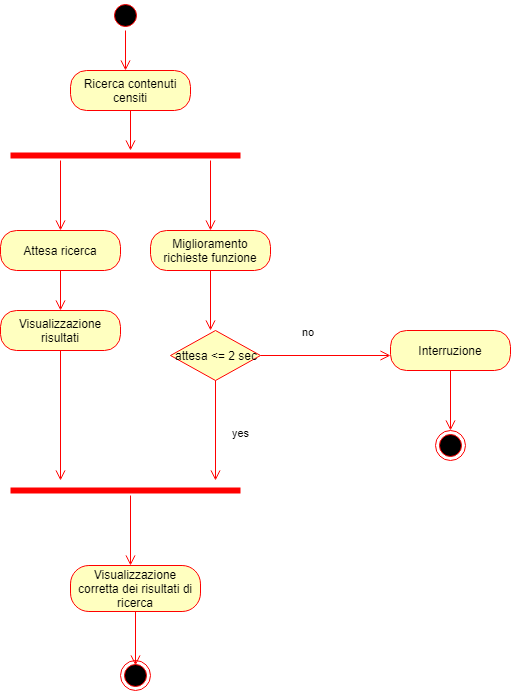

The diagram above was exported from draw.io. Its source (the exported page's mxGraphModel, read from the mxfile embedded in the PNG):
<mxGraphModel dx="1773" dy="535" grid="1" gridSize="10" guides="1" tooltips="1" connect="1" arrows="1" fold="1" page="1" pageScale="1" pageWidth="827" pageHeight="1169" background="#ffffff" math="0" shadow="0">
  <root>
    <mxCell id="0" />
    <mxCell id="1" parent="0" />
    <mxCell id="2" value="" style="ellipse;html=1;shape=startState;fillColor=#000000;strokeColor=#ff0000;" vertex="1" parent="1">
      <mxGeometry x="20" y="20" width="30" height="30" as="geometry" />
    </mxCell>
    <mxCell id="3" value="" style="edgeStyle=orthogonalEdgeStyle;html=1;verticalAlign=bottom;endArrow=open;endSize=8;strokeColor=#ff0000;" edge="1" source="2" parent="1">
      <mxGeometry relative="1" as="geometry">
        <mxPoint x="35" y="90" as="targetPoint" />
      </mxGeometry>
    </mxCell>
    <mxCell id="4" value="Ricerca contenuti censiti" style="rounded=1;whiteSpace=wrap;html=1;arcSize=40;fontColor=#000000;fillColor=#ffffc0;strokeColor=#ff0000;" vertex="1" parent="1">
      <mxGeometry x="-20" y="90" width="120" height="40" as="geometry" />
    </mxCell>
    <mxCell id="5" value="" style="edgeStyle=orthogonalEdgeStyle;html=1;verticalAlign=bottom;endArrow=open;endSize=8;strokeColor=#ff0000;" edge="1" source="4" parent="1">
      <mxGeometry relative="1" as="geometry">
        <mxPoint x="40" y="170" as="targetPoint" />
      </mxGeometry>
    </mxCell>
    <mxCell id="6" value="" style="shape=line;html=1;strokeWidth=6;strokeColor=#ff0000;" vertex="1" parent="1">
      <mxGeometry x="-80" y="170" width="230" height="10" as="geometry" />
    </mxCell>
    <mxCell id="7" value="" style="edgeStyle=orthogonalEdgeStyle;html=1;verticalAlign=bottom;endArrow=open;endSize=8;strokeColor=#ff0000;" edge="1" source="6" parent="1">
      <mxGeometry relative="1" as="geometry">
        <mxPoint x="-30" y="250" as="targetPoint" />
        <Array as="points">
          <mxPoint x="-30" y="250" />
        </Array>
      </mxGeometry>
    </mxCell>
    <mxCell id="8" value="" style="edgeStyle=orthogonalEdgeStyle;html=1;verticalAlign=bottom;endArrow=open;endSize=8;strokeColor=#ff0000;" edge="1" parent="1">
      <mxGeometry relative="1" as="geometry">
        <mxPoint x="120" y="250" as="targetPoint" />
        <mxPoint x="120" y="180" as="sourcePoint" />
        <Array as="points">
          <mxPoint x="120" y="250" />
        </Array>
      </mxGeometry>
    </mxCell>
    <mxCell id="9" value="Attesa ricerca" style="rounded=1;whiteSpace=wrap;html=1;arcSize=40;fontColor=#000000;fillColor=#ffffc0;strokeColor=#ff0000;" vertex="1" parent="1">
      <mxGeometry x="-90" y="250" width="120" height="40" as="geometry" />
    </mxCell>
    <mxCell id="10" value="" style="edgeStyle=orthogonalEdgeStyle;html=1;verticalAlign=bottom;endArrow=open;endSize=8;strokeColor=#ff0000;" edge="1" source="9" parent="1">
      <mxGeometry relative="1" as="geometry">
        <mxPoint x="-30" y="330" as="targetPoint" />
      </mxGeometry>
    </mxCell>
    <mxCell id="11" value="Visualizzazione risultati" style="rounded=1;whiteSpace=wrap;html=1;arcSize=40;fontColor=#000000;fillColor=#ffffc0;strokeColor=#ff0000;" vertex="1" parent="1">
      <mxGeometry x="-90" y="330" width="120" height="40" as="geometry" />
    </mxCell>
    <mxCell id="12" value="" style="edgeStyle=orthogonalEdgeStyle;html=1;verticalAlign=bottom;endArrow=open;endSize=8;strokeColor=#ff0000;" edge="1" source="11" parent="1">
      <mxGeometry relative="1" as="geometry">
        <mxPoint x="-30" y="500" as="targetPoint" />
      </mxGeometry>
    </mxCell>
    <mxCell id="13" value="Miglioramento richieste funzione" style="rounded=1;whiteSpace=wrap;html=1;arcSize=40;fontColor=#000000;fillColor=#ffffc0;strokeColor=#ff0000;" vertex="1" parent="1">
      <mxGeometry x="60" y="250" width="120" height="40" as="geometry" />
    </mxCell>
    <mxCell id="14" value="" style="edgeStyle=orthogonalEdgeStyle;html=1;verticalAlign=bottom;endArrow=open;endSize=8;strokeColor=#ff0000;" edge="1" source="13" parent="1">
      <mxGeometry relative="1" as="geometry">
        <mxPoint x="120" y="350" as="targetPoint" />
      </mxGeometry>
    </mxCell>
    <mxCell id="15" value="attesa &amp;lt;= 2 sec" style="rhombus;whiteSpace=wrap;html=1;fillColor=#ffffc0;strokeColor=#ff0000;" vertex="1" parent="1">
      <mxGeometry x="80" y="350" width="90" height="50" as="geometry" />
    </mxCell>
    <mxCell id="16" value="no" style="edgeStyle=orthogonalEdgeStyle;html=1;align=left;verticalAlign=bottom;endArrow=open;endSize=8;strokeColor=#ff0000;" edge="1" source="15" parent="1">
      <mxGeometry x="-1" y="94" relative="1" as="geometry">
        <mxPoint x="125" y="500" as="targetPoint" />
        <Array as="points">
          <mxPoint x="125" y="500" />
          <mxPoint x="125" y="500" />
        </Array>
        <mxPoint x="-9" y="-40" as="offset" />
      </mxGeometry>
    </mxCell>
    <mxCell id="17" value="yes" style="edgeStyle=orthogonalEdgeStyle;html=1;align=left;verticalAlign=top;endArrow=open;endSize=8;strokeColor=#ff0000;" edge="1" source="15" parent="1">
      <mxGeometry x="-1" y="-72" relative="1" as="geometry">
        <mxPoint x="300" y="375" as="targetPoint" />
        <Array as="points">
          <mxPoint x="300" y="375" />
        </Array>
        <mxPoint x="-30" y="-7" as="offset" />
      </mxGeometry>
    </mxCell>
    <mxCell id="18" value="Interruzione" style="rounded=1;whiteSpace=wrap;html=1;arcSize=40;fontColor=#000000;fillColor=#ffffc0;strokeColor=#ff0000;" vertex="1" parent="1">
      <mxGeometry x="300" y="350" width="120" height="40" as="geometry" />
    </mxCell>
    <mxCell id="19" value="" style="edgeStyle=orthogonalEdgeStyle;html=1;verticalAlign=bottom;endArrow=open;endSize=8;strokeColor=#ff0000;" edge="1" source="18" parent="1">
      <mxGeometry relative="1" as="geometry">
        <mxPoint x="360" y="450" as="targetPoint" />
      </mxGeometry>
    </mxCell>
    <mxCell id="20" value="" style="ellipse;html=1;shape=endState;fillColor=#000000;strokeColor=#ff0000;" vertex="1" parent="1">
      <mxGeometry x="345" y="450" width="30" height="30" as="geometry" />
    </mxCell>
    <mxCell id="21" value="" style="shape=line;html=1;strokeWidth=6;strokeColor=#ff0000;" vertex="1" parent="1">
      <mxGeometry x="-80" y="505" width="230" height="10" as="geometry" />
    </mxCell>
    <mxCell id="22" value="" style="edgeStyle=orthogonalEdgeStyle;html=1;verticalAlign=bottom;endArrow=open;endSize=8;strokeColor=#ff0000;" edge="1" source="21" parent="1">
      <mxGeometry relative="1" as="geometry">
        <mxPoint x="40" y="585" as="targetPoint" />
        <Array as="points">
          <mxPoint x="40" y="585" />
        </Array>
      </mxGeometry>
    </mxCell>
    <mxCell id="23" value="Visualizzazione corretta dei risultati di ricerca" style="rounded=1;whiteSpace=wrap;html=1;arcSize=40;fontColor=#000000;fillColor=#ffffc0;strokeColor=#ff0000;" vertex="1" parent="1">
      <mxGeometry x="-20" y="585" width="130" height="46" as="geometry" />
    </mxCell>
    <mxCell id="24" value="" style="edgeStyle=orthogonalEdgeStyle;html=1;verticalAlign=bottom;endArrow=open;endSize=8;strokeColor=#ff0000;" edge="1" source="23" parent="1">
      <mxGeometry relative="1" as="geometry">
        <mxPoint x="45" y="685" as="targetPoint" />
        <Array as="points">
          <mxPoint x="45" y="685" />
        </Array>
      </mxGeometry>
    </mxCell>
    <mxCell id="25" value="" style="ellipse;html=1;shape=endState;fillColor=#000000;strokeColor=#ff0000;" vertex="1" parent="1">
      <mxGeometry x="30" y="680" width="30" height="30" as="geometry" />
    </mxCell>
  </root>
</mxGraphModel>